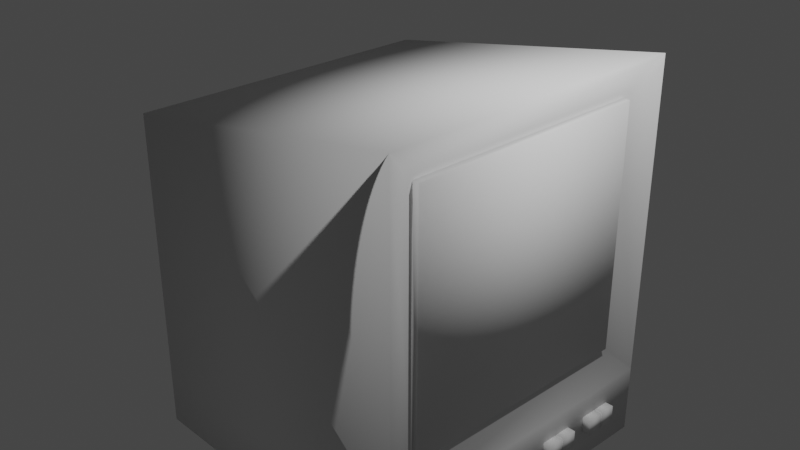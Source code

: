 # Source: crt.blend  (saved by Blender 2.82.7; exported with 4.5.12 LTS)
import bpy
from mathutils import Matrix  # noqa: F401  (used for matrix-valued properties, if any)

bpy.ops.wm.read_factory_settings(use_empty=True)
scene = bpy.context.scene
scene.name = 'Scene'

# ---- collections
col_collection = bpy.data.collections.new('Collection'); scene.collection.children.link(col_collection)

# ---- world
world_world = bpy.data.worlds.new('World'); scene.world = world_world
world_world.use_nodes = True; world_world.node_tree.nodes.clear()
_N = world_world.node_tree.nodes; _L = world_world.node_tree.links
n0 = _N.new('ShaderNodeOutputWorld'); n0.name = 'World Output'; n0.location = (300, 300)
n1 = _N.new('ShaderNodeBackground'); n1.name = 'Background'; n1.location = (10, 300)
n1.inputs[0].default_value = (0.05088, 0.05088, 0.05088, 1.0)
_L.new(n1.outputs[0], n0.inputs[0])
n0.is_active_output = True
world_world.color = (0.05088, 0.05088, 0.05088)
world_world.use_sun_shadow = False
world_world.sun_shadow_jitter_overblur = 0.0

# ---- cameras
cam_camera = bpy.data.cameras.new('Camera')
cam_camera.clip_end = 100.0
cam_camera.ortho_scale = 7.314

# ---- lights
light_light = bpy.data.lights.new('Light', 'POINT')
light_light.transmission_factor = 0.0
light_light.energy = 1000.0
light_light.shadow_soft_size = 0.1
light_light.shadow_maximum_resolution = 0.006
light_light.use_absolute_resolution = True

# ---- meshes
me_cube_001 = bpy.data.meshes.new('Cube.001')
me_cube_001.from_pydata([(-1.0, -1.0, -1.0), (-1.0, -1.0, 1.0), (-1.0, 1.0, -1.0), (-1.0, 1.0, 1.0), (1.0, -1.0, -1.0), (1.0, -1.0, 1.0), (1.0, 1.0, -1.0), (1.0, 1.0, 1.0)], [], [(0, 1, 3, 2), (2, 3, 7, 6), (6, 7, 5, 4), (4, 5, 1, 0), (2, 6, 4, 0), (7, 3, 1, 5)])
me_cube_001.polygons.foreach_set('use_smooth', [True] * 6)
_uv = me_cube_001.uv_layers.new(name='UVMap')
_uv.uv.foreach_set('vector', [0.375, 0.0, 0.625, 0.0, 0.625, 0.25, 0.375, 0.25, 0.375, 0.25, 0.625, 0.25, 0.625, 0.5, 0.375, 0.5, 0.375, 0.5, 0.625, 0.5, 0.625, 0.75, 0.375, 0.75, 0.375, 0.75, 0.625, 0.75, 0.625, 1.0, 0.375, 1.0, 0.125, 0.5, 0.375, 0.5, 0.375, 0.75, 0.125, 0.75, 0.625, 0.5, 0.875, 0.5, 0.875, 0.75, 0.625, 0.75])
me_cube_001.use_remesh_preserve_volume = False
me_cube_001.use_remesh_preserve_attributes = False
me_cube_001.use_mirror_vertex_groups = False
me_cube_001.update()
me_cube_002 = bpy.data.meshes.new('Cube.002')
me_cube_002.from_pydata([(-1.0, -1.0, -1.0), (-1.0, -1.0, 1.0), (-1.0, 1.0, -1.0), (-1.0, 1.0, 1.0), (1.0, -1.0, -1.0), (1.0, -1.0, 1.0), (1.0, 1.0, -1.0), (1.0, 1.0, 1.0)], [], [(0, 1, 3, 2), (2, 3, 7, 6), (6, 7, 5, 4), (4, 5, 1, 0), (2, 6, 4, 0), (7, 3, 1, 5)])
me_cube_002.polygons.foreach_set('use_smooth', [True] * 6)
_uv = me_cube_002.uv_layers.new(name='UVMap')
_uv.uv.foreach_set('vector', [0.375, 0.0, 0.625, 0.0, 0.625, 0.25, 0.375, 0.25, 0.375, 0.25, 0.625, 0.25, 0.625, 0.5, 0.375, 0.5, 0.375, 0.5, 0.625, 0.5, 0.625, 0.75, 0.375, 0.75, 0.375, 0.75, 0.625, 0.75, 0.625, 1.0, 0.375, 1.0, 0.125, 0.5, 0.375, 0.5, 0.375, 0.75, 0.125, 0.75, 0.625, 0.5, 0.875, 0.5, 0.875, 0.75, 0.625, 0.75])
me_cube_002.use_remesh_preserve_volume = False
me_cube_002.use_remesh_preserve_attributes = False
me_cube_002.use_mirror_vertex_groups = False
me_cube_002.update()
me_cube_006 = bpy.data.meshes.new('Cube.006')
me_cube_006.from_pydata([(-1.0, -1.0, -1.0), (-1.0, -1.0, 1.0), (-1.0, 1.0, -1.0), (-1.0, 1.0, 1.0), (1.0, -1.0, -1.0), (1.0, -1.0, 1.0), (1.0, 1.0, -1.0), (1.0, 1.0, 1.0)], [], [(0, 1, 3, 2), (2, 3, 7, 6), (6, 7, 5, 4), (4, 5, 1, 0), (2, 6, 4, 0), (7, 3, 1, 5)])
me_cube_006.polygons.foreach_set('use_smooth', [True] * 6)
_uv = me_cube_006.uv_layers.new(name='UVMap')
_uv.uv.foreach_set('vector', [0.375, 0.0, 0.625, 0.0, 0.625, 0.25, 0.375, 0.25, 0.375, 0.25, 0.625, 0.25, 0.625, 0.5, 0.375, 0.5, 0.375, 0.5, 0.625, 0.5, 0.625, 0.75, 0.375, 0.75, 0.375, 0.75, 0.625, 0.75, 0.625, 1.0, 0.375, 1.0, 0.125, 0.5, 0.375, 0.5, 0.375, 0.75, 0.125, 0.75, 0.625, 0.5, 0.875, 0.5, 0.875, 0.75, 0.625, 0.75])
me_cube_006.use_remesh_preserve_volume = False
me_cube_006.use_remesh_preserve_attributes = False
me_cube_006.use_mirror_vertex_groups = False
me_cube_006.update()
me_cube_005 = bpy.data.meshes.new('Cube.005')
me_cube_005.from_pydata([(-1.0, -1.0, -1.0), (-1.0, -1.0, 1.0), (-1.0, 1.0, -1.0), (-1.0, 1.0, 1.0), (1.0, -1.0, -1.0), (1.0, -1.0, 1.0), (1.0, 1.0, -1.0), (1.0, 1.0, 1.0)], [], [(0, 1, 3, 2), (2, 3, 7, 6), (6, 7, 5, 4), (4, 5, 1, 0), (2, 6, 4, 0), (7, 3, 1, 5)])
me_cube_005.polygons.foreach_set('use_smooth', [True] * 6)
_uv = me_cube_005.uv_layers.new(name='UVMap')
_uv.uv.foreach_set('vector', [0.375, 0.0, 0.625, 0.0, 0.625, 0.25, 0.375, 0.25, 0.375, 0.25, 0.625, 0.25, 0.625, 0.5, 0.375, 0.5, 0.375, 0.5, 0.625, 0.5, 0.625, 0.75, 0.375, 0.75, 0.375, 0.75, 0.625, 0.75, 0.625, 1.0, 0.375, 1.0, 0.125, 0.5, 0.375, 0.5, 0.375, 0.75, 0.125, 0.75, 0.625, 0.5, 0.875, 0.5, 0.875, 0.75, 0.625, 0.75])
me_cube_005.use_remesh_preserve_volume = False
me_cube_005.use_remesh_preserve_attributes = False
me_cube_005.use_mirror_vertex_groups = False
me_cube_005.update()
me_cube_004 = bpy.data.meshes.new('Cube.004')
me_cube_004.from_pydata([(-1.0, -1.0, -1.0), (-1.0, -1.0, 1.0), (-1.0, 1.0, -1.0), (-1.0, 1.0, 1.0), (1.0, -1.0, -1.0), (1.0, -1.0, 1.0), (1.0, 1.0, -1.0), (1.0, 1.0, 1.0)], [], [(0, 1, 3, 2), (2, 3, 7, 6), (6, 7, 5, 4), (4, 5, 1, 0), (2, 6, 4, 0), (7, 3, 1, 5)])
me_cube_004.polygons.foreach_set('use_smooth', [True] * 6)
_uv = me_cube_004.uv_layers.new(name='UVMap')
_uv.uv.foreach_set('vector', [0.375, 0.0, 0.625, 0.0, 0.625, 0.25, 0.375, 0.25, 0.375, 0.25, 0.625, 0.25, 0.625, 0.5, 0.375, 0.5, 0.375, 0.5, 0.625, 0.5, 0.625, 0.75, 0.375, 0.75, 0.375, 0.75, 0.625, 0.75, 0.625, 1.0, 0.375, 1.0, 0.125, 0.5, 0.375, 0.5, 0.375, 0.75, 0.125, 0.75, 0.625, 0.5, 0.875, 0.5, 0.875, 0.75, 0.625, 0.75])
me_cube_004.use_remesh_preserve_volume = False
me_cube_004.use_remesh_preserve_attributes = False
me_cube_004.use_mirror_vertex_groups = False
me_cube_004.update()
me_cylinder = bpy.data.meshes.new('Cylinder')
me_cylinder.from_pydata([(0.9413, 1.0, -1.899), (0.0, 1.0, 1.0), (1.146, 1.19, -2.366), (0.1951, 0.9808, 1.0), (1.339, 1.12, -2.764), (0.3827, 0.9239, 1.0), (1.584, 1.008, -2.366), (0.5556, 0.8315, 1.0), (1.648, 0.7071, -1.899), (0.7071, 0.7071, 1.0), (1.773, 0.5556, -1.899), (0.8315, 0.5556, 1.0), (1.865, 0.3827, -1.899), (0.9239, 0.3827, 1.0), (1.922, 0.1951, -1.899), (0.9808, 0.1951, 1.0), (1.941, 7.55e-08, -1.899), (1.0, 7.55e-08, 1.0), (2.065, -0.2373, -2.764), (0.9808, -0.1951, 1.0), (1.865, -0.3827, -1.899), (0.9239, -0.3827, 1.0), (1.773, -0.5556, -1.899), (0.8315, -0.5556, 1.0), (1.752, -0.8586, -2.544), (0.7071, -0.7071, 1.0), (1.497, -0.8315, -1.899), (0.5556, -0.8315, 1.0), (1.324, -0.9239, -1.899), (0.3827, -0.9239, 1.0), (1.16, -1.191, -2.214), (0.1951, -0.9808, 1.0), (0.9413, -1.0, -1.899), (-3.258e-07, -1.0, 1.0), (0.6381, -1.191, -2.764), (-0.1951, -0.9808, 1.0), (0.5586, -0.9239, -1.899), (-0.3827, -0.9239, 1.0), (0.3858, -0.8315, -1.899), (-0.5556, -0.8315, 1.0), (0.2342, -0.7071, -1.899), (-0.7071, -0.7071, 1.0), (-0.1094, -0.6747, -2.482), (-0.8315, -0.5556, 1.0), (0.01744, -0.3827, -1.899), (-0.9239, -0.3827, 1.0), (-0.03946, -0.1951, -1.899), (-0.9808, -0.1951, 1.0), (-0.05868, 9.656e-07, -1.899), (-1.0, 9.656e-07, 1.0), (-0.007315, 0.1951, -1.531), (-0.9808, 0.1951, 1.0), (0.01745, 0.3827, -1.899), (-0.9239, 0.3827, 1.0), (0.1099, 0.5556, -1.899), (-0.8315, 0.5556, 1.0), (0.01687, 0.8574, -2.764), (-0.7071, 0.7071, 1.0), (0.3858, 0.8315, -1.899), (-0.5556, 0.8315, 1.0), (0.5586, 0.9239, -1.899), (-0.3827, 0.9239, 1.0), (0.7462, 0.9808, -1.899), (-0.1951, 0.9808, 1.0)], [], [(0, 1, 3, 2), (2, 3, 5, 4), (4, 5, 7, 6), (6, 7, 9, 8), (8, 9, 11, 10), (10, 11, 13, 12), (12, 13, 15, 14), (14, 15, 17, 16), (16, 17, 19, 18), (18, 19, 21, 20), (20, 21, 23, 22), (22, 23, 25, 24), (24, 25, 27, 26), (26, 27, 29, 28), (28, 29, 31, 30), (30, 31, 33, 32), (32, 33, 35, 34), (34, 35, 37, 36), (36, 37, 39, 38), (38, 39, 41, 40), (40, 41, 43, 42), (42, 43, 45, 44), (44, 45, 47, 46), (46, 47, 49, 48), (48, 49, 51, 50), (50, 51, 53, 52), (52, 53, 55, 54), (54, 55, 57, 56), (56, 57, 59, 58), (58, 59, 61, 60), (3, 1, 63, 61, 59, 57, 55, 53, 51, 49, 47, 45, 43, 41, 39, 37, 35, 33, 31, 29, 27, 25, 23, 21, 19, 17, 15, 13, 11, 9, 7, 5), (60, 61, 63, 62), (62, 63, 1, 0), (0, 2, 4, 6, 8, 10, 12, 14, 16, 18, 20, 22, 24, 26, 28, 30, 32, 34, 36, 38, 40, 42, 44, 46, 48, 50, 52, 54, 56, 58, 60, 62)])
me_cylinder.polygons.foreach_set('use_smooth', [True] * 34)
_uv = me_cylinder.uv_layers.new(name='UVMap')
_uv.uv.foreach_set('vector', [1.0, 0.5, 1.0, 1.0, 0.9688, 1.0, 0.9688, 0.5, 0.9688, 0.5, 0.9688, 1.0, 0.9375, 1.0, 0.9375, 0.5, 0.9375, 0.5, 0.9375, 1.0, 0.9062, 1.0, 0.9062, 0.5, 0.9062, 0.5, 0.9062, 1.0, 0.875, 1.0, 0.875, 0.5, 0.875, 0.5, 0.875, 1.0, 0.8438, 1.0, 0.8438, 0.5, 0.8438, 0.5, 0.8438, 1.0, 0.8125, 1.0, 0.8125, 0.5, 0.8125, 0.5, 0.8125, 1.0, 0.7812, 1.0, 0.7812, 0.5, 0.7812, 0.5, 0.7812, 1.0, 0.75, 1.0, 0.75, 0.5, 0.75, 0.5, 0.75, 1.0, 0.7188, 1.0, 0.7188, 0.5, 0.7188, 0.5, 0.7188, 1.0, 0.6875, 1.0, 0.6875, 0.5, 0.6875, 0.5, 0.6875, 1.0, 0.6562, 1.0, 0.6562, 0.5, 0.6562, 0.5, 0.6562, 1.0, 0.625, 1.0, 0.625, 0.5, 0.625, 0.5, 0.625, 1.0, 0.5938, 1.0, 0.5938, 0.5, 0.5938, 0.5, 0.5938, 1.0, 0.5625, 1.0, 0.5625, 0.5, 0.5625, 0.5, 0.5625, 1.0, 0.5312, 1.0, 0.5312, 0.5, 0.5312, 0.5, 0.5312, 1.0, 0.5, 1.0, 0.5, 0.5, 0.5, 0.5, 0.5, 1.0, 0.4688, 1.0, 0.4688, 0.5, 0.4688, 0.5, 0.4688, 1.0, 0.4375, 1.0, 0.4375, 0.5, 0.4375, 0.5, 0.4375, 1.0, 0.4062, 1.0, 0.4062, 0.5, 0.4062, 0.5, 0.4062, 1.0, 0.375, 1.0, 0.375, 0.5, 0.375, 0.5, 0.375, 1.0, 0.3438, 1.0, 0.3438, 0.5, 0.3438, 0.5, 0.3438, 1.0, 0.3125, 1.0, 0.3125, 0.5, 0.3125, 0.5, 0.3125, 1.0, 0.2812, 1.0, 0.2812, 0.5, 0.2812, 0.5, 0.2812, 1.0, 0.25, 1.0, 0.25, 0.5, 0.25, 0.5, 0.25, 1.0, 0.2188, 1.0, 0.2188, 0.5, 0.2188, 0.5, 0.2188, 1.0, 0.1875, 1.0, 0.1875, 0.5, 0.1875, 0.5, 0.1875, 1.0, 0.1562, 1.0, 0.1562, 0.5, 0.1562, 0.5, 0.1562, 1.0, 0.125, 1.0, 0.125, 0.5, 0.125, 0.5, 0.125, 1.0, 0.09375, 1.0, 0.09375, 0.5, 0.09375, 0.5, 0.09375, 1.0, 0.0625, 1.0, 0.0625, 0.5, 0.2968, 0.4854, 0.25, 0.49, 0.2032, 0.4854, 0.1582, 0.4717, 0.1167, 0.4496, 0.08029, 0.4197, 0.05045, 0.3833, 0.02827, 0.3418, 0.01461, 0.2968, 0.01, 0.25, 0.01461, 0.2032, 0.02827, 0.1582, 0.05045, 0.1167, 0.08029, 0.08029, 0.1167, 0.05045, 0.1582, 0.02827, 0.2032, 0.01461, 0.25, 0.01, 0.2968, 0.01461, 0.3418, 0.02827, 0.3833, 0.05045, 0.4197, 0.08029, 0.4496, 0.1167, 0.4717, 0.1582, 0.4854, 0.2032, 0.49, 0.25, 0.4854, 0.2968, 0.4717, 0.3418, 0.4496, 0.3833, 0.4197, 0.4197, 0.3833, 0.4496, 0.3418, 0.4717, 0.0625, 0.5, 0.0625, 1.0, 0.03125, 1.0, 0.03125, 0.5, 0.03125, 0.5, 0.03125, 1.0, 0.0, 1.0, 0.0, 0.5, 0.75, 0.49, 0.7968, 0.4854, 0.8418, 0.4717, 0.8833, 0.4496, 0.9197, 0.4197, 0.9496, 0.3833, 0.9717, 0.3418, 0.9854, 0.2968, 0.99, 0.25, 0.9854, 0.2032, 0.9717, 0.1582, 0.9496, 0.1167, 0.9197, 0.08029, 0.8833, 0.05045, 0.8418, 0.02827, 0.7968, 0.01461, 0.75, 0.01, 0.7032, 0.01461, 0.6582, 0.02827, 0.6167, 0.05045, 0.5803, 0.08029, 0.5504, 0.1167, 0.5283, 0.1582, 0.5146, 0.2032, 0.51, 0.25, 0.5146, 0.2968, 0.5283, 0.3418, 0.5504, 0.3833, 0.5803, 0.4197, 0.6167, 0.4496, 0.6582, 0.4717, 0.7032, 0.4854])
me_cylinder.use_remesh_preserve_volume = False
me_cylinder.use_remesh_preserve_attributes = False
me_cylinder.use_mirror_vertex_groups = False
me_cylinder.update()
me_cube_003 = bpy.data.meshes.new('Cube.003')
me_cube_003.from_pydata([(-1.0, -1.0, -1.0), (-1.0, -1.0, 0.6278), (-1.0, 1.0, -1.0), (-1.0, 1.0, 0.6278), (0.9124, -0.7789, -0.7789), (0.9124, -0.7789, 0.7789), (0.9124, 0.7789, -0.7789), (0.9124, 0.7789, 0.7789), (-1.0, 1.0, -1.436), (-1.0, -1.0, -1.436), (1.0, 1.0, -1.436), (1.0, -1.0, -1.436), (1.0, 1.0, 1.0), (1.0, 1.0, -1.0), (1.0, -1.0, -1.0), (1.0, -1.0, 1.0), (0.9563, 0.7789, 0.7789), (0.9563, 0.7789, -0.7789), (0.9563, -0.7789, -0.7789), (0.9563, -0.7789, 0.7789)], [], [(0, 1, 3, 2), (2, 3, 12, 13), (5, 4, 18, 19), (14, 15, 1, 0), (13, 14, 11, 10), (12, 3, 1, 15), (8, 10, 11, 9), (14, 0, 9, 11), (2, 13, 10, 8), (0, 2, 8, 9), (7, 6, 13, 12), (6, 4, 14, 13), (5, 7, 12, 15), (4, 5, 15, 14), (17, 16, 19, 18), (4, 6, 17, 18), (7, 5, 19, 16), (6, 7, 16, 17)])
me_cube_003.polygons.foreach_set('use_smooth', [True] * 18)
_uv = me_cube_003.uv_layers.new(name='UVMap')
_uv.uv.foreach_set('vector', [0.375, 0.0, 0.625, 0.0, 0.625, 0.25, 0.375, 0.25, 0.375, 0.25, 0.625, 0.25, 0.625, 0.5, 0.375, 0.5, 0.5974, 0.7224, 0.4026, 0.7224, 0.4026, 0.7224, 0.5974, 0.7224, 0.375, 0.75, 0.625, 0.75, 0.625, 1.0, 0.375, 1.0, 0.375, 0.5, 0.375, 0.75, 0.375, 0.75, 0.375, 0.5, 0.625, 0.5, 0.875, 0.5, 0.875, 0.75, 0.625, 0.75, 0.125, 0.5, 0.375, 0.5, 0.375, 0.75, 0.125, 0.75, 0.375, 0.75, 0.375, 1.0, 0.375, 1.0, 0.375, 0.75, 0.375, 0.25, 0.375, 0.5, 0.375, 0.5, 0.375, 0.25, 0.375, 0.0, 0.375, 0.25, 0.375, 0.25, 0.375, 0.0, 0.5974, 0.5276, 0.4026, 0.5276, 0.375, 0.5, 0.625, 0.5, 0.4026, 0.5276, 0.4026, 0.7224, 0.375, 0.75, 0.375, 0.5, 0.5974, 0.7224, 0.5974, 0.5276, 0.625, 0.5, 0.625, 0.75, 0.4026, 0.7224, 0.5974, 0.7224, 0.625, 0.75, 0.375, 0.75, 0.4026, 0.5276, 0.5974, 0.5276, 0.5974, 0.7224, 0.4026, 0.7224, 0.4026, 0.7224, 0.4026, 0.5276, 0.4026, 0.5276, 0.4026, 0.7224, 0.5974, 0.5276, 0.5974, 0.7224, 0.5974, 0.7224, 0.5974, 0.5276, 0.4026, 0.5276, 0.5974, 0.5276, 0.5974, 0.5276, 0.4026, 0.5276])
me_cube_003.use_remesh_preserve_volume = False
me_cube_003.use_remesh_preserve_attributes = False
me_cube_003.use_mirror_vertex_groups = False
me_cube_003.update()

# ---- objects
ob_light = bpy.data.objects.new('Light', light_light)
ob_camera = bpy.data.objects.new('Camera', cam_camera)
ob_cube_001 = bpy.data.objects.new('Cube.001', me_cube_001)
ob_cube_002 = bpy.data.objects.new('Cube.002', me_cube_002)
ob_cube_006 = bpy.data.objects.new('Cube.006', me_cube_006)
ob_cube_005 = bpy.data.objects.new('Cube.005', me_cube_005)
ob_cube_004 = bpy.data.objects.new('Cube.004', me_cube_004)
ob_cylinder = bpy.data.objects.new('Cylinder', me_cylinder)
ob_cube_003 = bpy.data.objects.new('Cube.003', me_cube_003)

# ---- transforms, parenting, visibility, modifiers, constraints
ob_light.location = (4.076, 1.005, 5.904)
ob_light.rotation_euler = (0.6503, 0.05522, 1.866)
ob_light.lock_rotations_4d = False
ob_light.empty_display_type = 'ARROWS'
ob_light.color = (0.0, 0.0, 0.0, 0.0)
ob_light.lineart.crease_threshold = 0.0
ob_camera.location = (7.359, -6.926, 4.958)
ob_camera.rotation_euler = (1.109, 0.0, 0.8149)
ob_camera.lock_rotations_4d = False
ob_camera.empty_display_type = 'ARROWS'
ob_camera.color = (0.0, 0.0, 0.0, 0.0)
ob_camera.display_type = 'WIRE'
ob_camera.lineart.crease_threshold = 0.0
ob_cube_001.location = (1.765, 1.069, -2.099)
ob_cube_001.scale = (0.09256, 0.09256, 0.09256)
ob_cube_001.lineart.crease_threshold = 0.0
ob_cube_002.location = (1.765, 1.267, -2.099)
ob_cube_002.scale = (0.09256, 0.09256, 0.09256)
ob_cube_002.lineart.crease_threshold = 0.0
ob_cube_006.location = (1.765, -1.196, -2.099)
ob_cube_006.scale = (0.139, 0.139, 0.139)
ob_cube_006.lineart.crease_threshold = 0.0
ob_cube_005.location = (1.765, 0.4315, -2.099)
ob_cube_005.scale = (0.09256, 0.09256, 0.09256)
ob_cube_005.lineart.crease_threshold = 0.0
ob_cube_004.location = (1.765, 0.6309, -2.099)
ob_cube_004.scale = (0.09256, 0.09256, 0.09256)
ob_cube_004.lineart.crease_threshold = 0.0
ob_cylinder.location = (-1.819, -1.353, -2.119)
ob_cylinder.rotation_euler = (0.0, 1.484, 0.0)
ob_cylinder.scale = (0.08601, 0.08601, 0.08601)
ob_cylinder.lineart.crease_threshold = 0.0
ob_cube_003.location = (0.0, 0.0, 0.0)
ob_cube_003.scale = (1.765, 1.765, 1.765)
ob_cube_003.lineart.crease_threshold = 0.0

# ---- collection membership
col_collection.objects.link(ob_light)
col_collection.objects.link(ob_camera)
col_collection.objects.link(ob_cube_001)
col_collection.objects.link(ob_cube_002)
col_collection.objects.link(ob_cube_006)
col_collection.objects.link(ob_cube_005)
col_collection.objects.link(ob_cube_004)
col_collection.objects.link(ob_cylinder)
col_collection.objects.link(ob_cube_003)

# ---- scene / render settings (as saved in the file)
scene.camera = ob_camera
scene.frame_start = 1; scene.frame_end = 250; scene.frame_set(1)
scene.render.engine = 'BLENDER_EEVEE_NEXT'
scene.cycles.use_denoising = False
scene.cycles.samples = 128
scene.cycles.sampling_pattern = 'TABULATED_SOBOL'
scene.cycles.use_adaptive_sampling = False
scene.cycles.use_light_tree = False
scene.view_settings.view_transform = 'Filmic'
bpy.context.view_layer.update()
